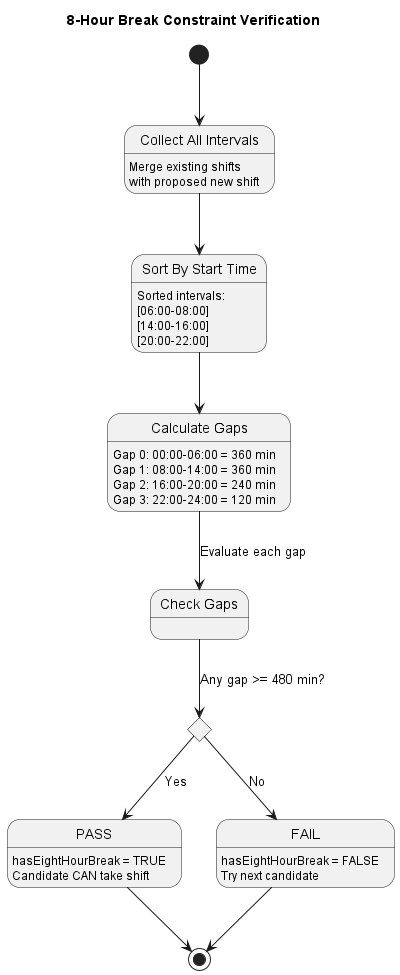

The diagram above was rendered by PlantUML. Its source (embedded in the PNG):
@startuml
!include style.puml

title 8-Hour Break Constraint Verification

state "Collect All Intervals" as COLLECT : Merge existing shifts\nwith proposed new shift
state "Sort By Start Time" as SORT : Sorted intervals:\n[06:00-08:00]\n[14:00-16:00]\n[20:00-22:00]
state "Calculate Gaps" as CALC : Gap 0: 00:00-06:00 = 360 min\nGap 1: 08:00-14:00 = 360 min\nGap 2: 16:00-20:00 = 240 min\nGap 3: 22:00-24:00 = 120 min
state "Check Gaps" as CHECK

state DECISION <<choice>>
state "PASS" as PASS : hasEightHourBreak = TRUE\nCandidate CAN take shift
state "FAIL" as FAIL : hasEightHourBreak = FALSE\nTry next candidate

[*] --> COLLECT

COLLECT --> SORT

SORT --> CALC

CALC --> CHECK : Evaluate each gap

CHECK --> DECISION : Any gap >= 480 min?

DECISION --> PASS : Yes
DECISION --> FAIL : No

PASS --> [*]
FAIL --> [*]

@enduml